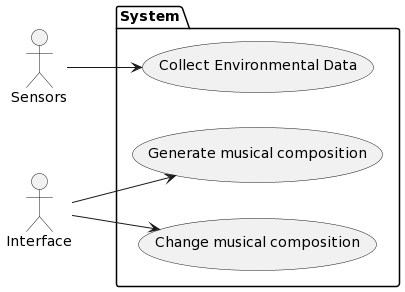

The diagram above was rendered by PlantUML. Its source (embedded in the PNG):
@startuml
left to right direction
actor "Sensors" as EDU
actor Interface as IF

package "System" {
    usecase "Collect Environmental Data" as UC01
    usecase "Generate musical composition" as UC02
    usecase "Change musical composition" as UC03
}

EDU --> UC01

IF --> UC02

IF --> UC03
@enduml